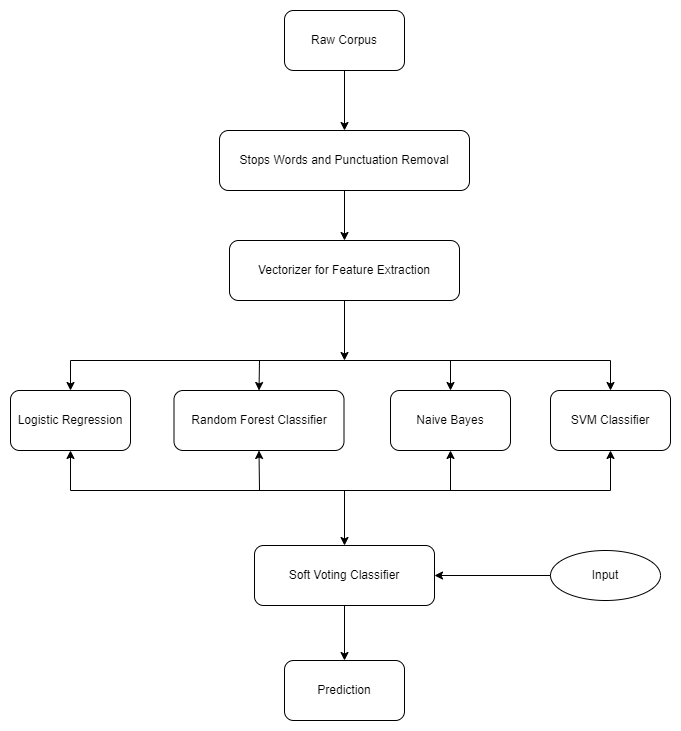

The diagram above was exported from draw.io. Its source (the exported page's mxGraphModel, read from the mxfile embedded in the PNG):
<mxGraphModel dx="1422" dy="786" grid="1" gridSize="10" guides="1" tooltips="1" connect="1" arrows="1" fold="1" page="1" pageScale="1" pageWidth="827" pageHeight="1169" math="0" shadow="0">
  <root>
    <mxCell id="0" />
    <mxCell id="1" parent="0" />
    <mxCell id="67_Y-nIzu5ZNbjkRylSs-1" value="Raw Corpus" style="rounded=1;whiteSpace=wrap;html=1;" vertex="1" parent="1">
      <mxGeometry x="354" y="50" width="120" height="60" as="geometry" />
    </mxCell>
    <mxCell id="67_Y-nIzu5ZNbjkRylSs-2" value="Stops Words and Punctuation Removal" style="rounded=1;whiteSpace=wrap;html=1;" vertex="1" parent="1">
      <mxGeometry x="289" y="170" width="250" height="60" as="geometry" />
    </mxCell>
    <mxCell id="67_Y-nIzu5ZNbjkRylSs-3" value="Vectorizer for Feature Extraction" style="rounded=1;whiteSpace=wrap;html=1;" vertex="1" parent="1">
      <mxGeometry x="299" y="280" width="230" height="60" as="geometry" />
    </mxCell>
    <mxCell id="67_Y-nIzu5ZNbjkRylSs-4" value="Logistic Regression" style="rounded=1;whiteSpace=wrap;html=1;" vertex="1" parent="1">
      <mxGeometry x="80" y="430" width="120" height="60" as="geometry" />
    </mxCell>
    <mxCell id="67_Y-nIzu5ZNbjkRylSs-5" value="Random Forest Classifier" style="rounded=1;whiteSpace=wrap;html=1;" vertex="1" parent="1">
      <mxGeometry x="243.5" y="430" width="170" height="60" as="geometry" />
    </mxCell>
    <mxCell id="67_Y-nIzu5ZNbjkRylSs-6" value="Naive Bayes" style="rounded=1;whiteSpace=wrap;html=1;" vertex="1" parent="1">
      <mxGeometry x="460" y="430" width="120" height="60" as="geometry" />
    </mxCell>
    <mxCell id="67_Y-nIzu5ZNbjkRylSs-7" value="SVM Classifier" style="rounded=1;whiteSpace=wrap;html=1;" vertex="1" parent="1">
      <mxGeometry x="620" y="430" width="120" height="60" as="geometry" />
    </mxCell>
    <mxCell id="67_Y-nIzu5ZNbjkRylSs-8" value="Soft Voting Classifier" style="rounded=1;whiteSpace=wrap;html=1;" vertex="1" parent="1">
      <mxGeometry x="324" y="585" width="180" height="60" as="geometry" />
    </mxCell>
    <mxCell id="67_Y-nIzu5ZNbjkRylSs-9" value="Prediction" style="rounded=1;whiteSpace=wrap;html=1;" vertex="1" parent="1">
      <mxGeometry x="354" y="700" width="120" height="60" as="geometry" />
    </mxCell>
    <mxCell id="67_Y-nIzu5ZNbjkRylSs-10" value="Input" style="ellipse;whiteSpace=wrap;html=1;" vertex="1" parent="1">
      <mxGeometry x="620" y="590" width="110" height="50" as="geometry" />
    </mxCell>
    <mxCell id="67_Y-nIzu5ZNbjkRylSs-11" value="" style="endArrow=classic;html=1;rounded=0;exitX=0.5;exitY=1;exitDx=0;exitDy=0;entryX=0.5;entryY=0;entryDx=0;entryDy=0;" edge="1" parent="1" source="67_Y-nIzu5ZNbjkRylSs-1" target="67_Y-nIzu5ZNbjkRylSs-2">
      <mxGeometry width="50" height="50" relative="1" as="geometry">
        <mxPoint x="390" y="410" as="sourcePoint" />
        <mxPoint x="440" y="360" as="targetPoint" />
      </mxGeometry>
    </mxCell>
    <mxCell id="67_Y-nIzu5ZNbjkRylSs-12" value="" style="endArrow=classic;html=1;rounded=0;exitX=0.5;exitY=1;exitDx=0;exitDy=0;entryX=0.5;entryY=0;entryDx=0;entryDy=0;" edge="1" parent="1" source="67_Y-nIzu5ZNbjkRylSs-2" target="67_Y-nIzu5ZNbjkRylSs-3">
      <mxGeometry width="50" height="50" relative="1" as="geometry">
        <mxPoint x="390" y="410" as="sourcePoint" />
        <mxPoint x="440" y="360" as="targetPoint" />
      </mxGeometry>
    </mxCell>
    <mxCell id="67_Y-nIzu5ZNbjkRylSs-13" value="" style="endArrow=classic;html=1;rounded=0;exitX=0.5;exitY=1;exitDx=0;exitDy=0;entryX=0.5;entryY=0;entryDx=0;entryDy=0;" edge="1" parent="1" source="67_Y-nIzu5ZNbjkRylSs-8" target="67_Y-nIzu5ZNbjkRylSs-9">
      <mxGeometry width="50" height="50" relative="1" as="geometry">
        <mxPoint x="390" y="410" as="sourcePoint" />
        <mxPoint x="440" y="360" as="targetPoint" />
      </mxGeometry>
    </mxCell>
    <mxCell id="67_Y-nIzu5ZNbjkRylSs-14" value="" style="endArrow=classic;html=1;rounded=0;exitX=0;exitY=0.5;exitDx=0;exitDy=0;entryX=1;entryY=0.5;entryDx=0;entryDy=0;" edge="1" parent="1" source="67_Y-nIzu5ZNbjkRylSs-10" target="67_Y-nIzu5ZNbjkRylSs-8">
      <mxGeometry width="50" height="50" relative="1" as="geometry">
        <mxPoint x="390" y="410" as="sourcePoint" />
        <mxPoint x="440" y="360" as="targetPoint" />
      </mxGeometry>
    </mxCell>
    <mxCell id="67_Y-nIzu5ZNbjkRylSs-15" value="" style="endArrow=none;html=1;rounded=0;" edge="1" parent="1">
      <mxGeometry width="50" height="50" relative="1" as="geometry">
        <mxPoint x="140" y="400" as="sourcePoint" />
        <mxPoint x="680" y="400" as="targetPoint" />
      </mxGeometry>
    </mxCell>
    <mxCell id="67_Y-nIzu5ZNbjkRylSs-16" value="" style="endArrow=none;html=1;rounded=0;" edge="1" parent="1">
      <mxGeometry width="50" height="50" relative="1" as="geometry">
        <mxPoint x="140" y="530" as="sourcePoint" />
        <mxPoint x="680" y="530" as="targetPoint" />
      </mxGeometry>
    </mxCell>
    <mxCell id="67_Y-nIzu5ZNbjkRylSs-17" value="" style="endArrow=classic;html=1;rounded=0;entryX=0.5;entryY=0;entryDx=0;entryDy=0;" edge="1" parent="1" target="67_Y-nIzu5ZNbjkRylSs-4">
      <mxGeometry width="50" height="50" relative="1" as="geometry">
        <mxPoint x="140" y="400" as="sourcePoint" />
        <mxPoint x="440" y="360" as="targetPoint" />
      </mxGeometry>
    </mxCell>
    <mxCell id="67_Y-nIzu5ZNbjkRylSs-18" value="" style="endArrow=classic;html=1;rounded=0;entryX=0.5;entryY=0;entryDx=0;entryDy=0;" edge="1" parent="1" target="67_Y-nIzu5ZNbjkRylSs-7">
      <mxGeometry width="50" height="50" relative="1" as="geometry">
        <mxPoint x="680" y="400" as="sourcePoint" />
        <mxPoint x="440" y="360" as="targetPoint" />
      </mxGeometry>
    </mxCell>
    <mxCell id="67_Y-nIzu5ZNbjkRylSs-19" value="" style="endArrow=classic;html=1;rounded=0;entryX=0.5;entryY=0;entryDx=0;entryDy=0;" edge="1" parent="1" target="67_Y-nIzu5ZNbjkRylSs-5">
      <mxGeometry width="50" height="50" relative="1" as="geometry">
        <mxPoint x="329" y="400" as="sourcePoint" />
        <mxPoint x="440" y="360" as="targetPoint" />
      </mxGeometry>
    </mxCell>
    <mxCell id="67_Y-nIzu5ZNbjkRylSs-20" value="" style="endArrow=classic;html=1;rounded=0;exitX=0.5;exitY=1;exitDx=0;exitDy=0;" edge="1" parent="1" source="67_Y-nIzu5ZNbjkRylSs-3">
      <mxGeometry width="50" height="50" relative="1" as="geometry">
        <mxPoint x="390" y="410" as="sourcePoint" />
        <mxPoint x="414" y="400" as="targetPoint" />
      </mxGeometry>
    </mxCell>
    <mxCell id="67_Y-nIzu5ZNbjkRylSs-21" value="" style="endArrow=classic;html=1;rounded=0;entryX=0.5;entryY=0;entryDx=0;entryDy=0;" edge="1" parent="1" target="67_Y-nIzu5ZNbjkRylSs-6">
      <mxGeometry width="50" height="50" relative="1" as="geometry">
        <mxPoint x="520" y="400" as="sourcePoint" />
        <mxPoint x="440" y="360" as="targetPoint" />
      </mxGeometry>
    </mxCell>
    <mxCell id="67_Y-nIzu5ZNbjkRylSs-22" value="" style="endArrow=classic;html=1;rounded=0;entryX=0.5;entryY=1;entryDx=0;entryDy=0;" edge="1" parent="1" target="67_Y-nIzu5ZNbjkRylSs-4">
      <mxGeometry width="50" height="50" relative="1" as="geometry">
        <mxPoint x="140" y="530" as="sourcePoint" />
        <mxPoint x="440" y="360" as="targetPoint" />
      </mxGeometry>
    </mxCell>
    <mxCell id="67_Y-nIzu5ZNbjkRylSs-23" value="" style="endArrow=classic;html=1;rounded=0;entryX=0.5;entryY=1;entryDx=0;entryDy=0;" edge="1" parent="1" target="67_Y-nIzu5ZNbjkRylSs-7">
      <mxGeometry width="50" height="50" relative="1" as="geometry">
        <mxPoint x="680" y="530" as="sourcePoint" />
        <mxPoint x="440" y="360" as="targetPoint" />
      </mxGeometry>
    </mxCell>
    <mxCell id="67_Y-nIzu5ZNbjkRylSs-24" value="" style="endArrow=classic;html=1;rounded=0;entryX=0.5;entryY=1;entryDx=0;entryDy=0;" edge="1" parent="1" target="67_Y-nIzu5ZNbjkRylSs-5">
      <mxGeometry width="50" height="50" relative="1" as="geometry">
        <mxPoint x="329" y="530" as="sourcePoint" />
        <mxPoint x="440" y="360" as="targetPoint" />
      </mxGeometry>
    </mxCell>
    <mxCell id="67_Y-nIzu5ZNbjkRylSs-25" value="" style="endArrow=classic;html=1;rounded=0;entryX=0.5;entryY=1;entryDx=0;entryDy=0;" edge="1" parent="1" target="67_Y-nIzu5ZNbjkRylSs-6">
      <mxGeometry width="50" height="50" relative="1" as="geometry">
        <mxPoint x="520" y="530" as="sourcePoint" />
        <mxPoint x="440" y="360" as="targetPoint" />
      </mxGeometry>
    </mxCell>
    <mxCell id="67_Y-nIzu5ZNbjkRylSs-26" value="" style="endArrow=classic;html=1;rounded=0;entryX=0.5;entryY=0;entryDx=0;entryDy=0;" edge="1" parent="1" target="67_Y-nIzu5ZNbjkRylSs-8">
      <mxGeometry width="50" height="50" relative="1" as="geometry">
        <mxPoint x="414" y="530" as="sourcePoint" />
        <mxPoint x="440" y="360" as="targetPoint" />
      </mxGeometry>
    </mxCell>
  </root>
</mxGraphModel>